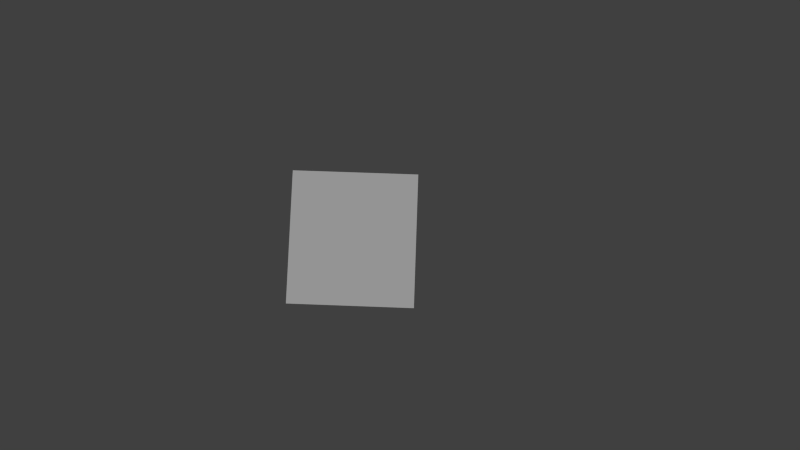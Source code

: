 # Source: cube.blend  (saved by Blender 2.72.0; exported with 4.5.12 LTS)
import bpy
from mathutils import Matrix  # noqa: F401  (used for matrix-valued properties, if any)

bpy.ops.wm.read_factory_settings(use_empty=True)
scene = bpy.context.scene
scene.name = 'Scene'

# ---- collections
col_collection_1 = bpy.data.collections.new('Collection 1'); scene.collection.children.link(col_collection_1)

# ---- world
world_world = bpy.data.worlds.new('World'); scene.world = world_world
world_world.color = (0.05088, 0.05088, 0.05088)
world_world.use_sun_shadow = False
world_world.sun_shadow_jitter_overblur = 0.0
world_world.cycles.sampling_method = 'MANUAL'
world_world.cycles.sample_map_resolution = 256

# ---- cameras
cam_camera_001 = bpy.data.cameras.new('Camera.001')
cam_camera_001.clip_end = 100.0
cam_camera_001.sensor_width = 200.0
cam_camera_001.sensor_height = 18.0
cam_camera_001.dof.focus_distance = 0.0
cam_camera_001.dof.aperture_fstop = 128.0

# ---- lights
light_sun = bpy.data.lights.new('Sun', 'SUN')
light_sun.transmission_factor = 0.0
light_sun.angle = 0.1993
light_sun.energy = 1.0
light_sun.shadow_buffer_clip_start = 0.5
light_sun.shadow_soft_size = 0.1
light_sun.shadow_cascade_max_distance = 1000.0
light_sun.cycles.use_multiple_importance_sampling = False

# ---- meshes
me_cube = bpy.data.meshes.new('Cube')
me_cube.from_pydata([(0.3496, 0.6932, -0.9684), (0.2746, -1.281, -0.9097), (-1.609, -1.215, -0.9181), (-1.539, 0.7618, -0.9782), (0.3379, 0.756, 1.029), (0.2679, -1.221, 1.089), (-1.616, -1.155, 1.081), (-1.546, 0.8217, 1.021)], [], [(0, 1, 2, 3), (4, 7, 6, 5), (0, 4, 5, 1), (1, 5, 6, 2), (2, 6, 7, 3), (4, 0, 3, 7)])
_uv = me_cube.uv_layers.new(name='UVMap')
_uv.uv.foreach_set('vector', [0.0, 0.0, 1.0, 0.0, 1.0, 1.0, 0.0, 1.0, 0.0, 0.0, 1.0, 0.0, 1.0, 1.0, 0.0, 1.0, 0.0, 0.0, 1.0, 0.0, 1.0, 1.0, 0.0, 1.0, 0.0, 0.0, 1.0, 0.0, 1.0, 1.0, 0.0, 1.0, 0.0, 0.0, 1.0, 0.0, 1.0, 1.0, 0.0, 1.0, 0.0, 0.0, 1.0, 0.0, 1.0, 1.0, 0.0, 1.0])
me_cube.use_remesh_preserve_volume = False
me_cube.use_remesh_preserve_attributes = False
me_cube.use_mirror_vertex_groups = False
me_cube.update()

# ---- objects
ob_camera = bpy.data.objects.new('Camera', cam_camera_001)
ob_sun = bpy.data.objects.new('Sun', light_sun)
ob_cube = bpy.data.objects.new('Cube', me_cube)

# ---- transforms, parenting, visibility, modifiers, constraints
ob_camera.location = (0.06402, 1.142e-07, 5.029)
ob_camera.lineart.crease_threshold = 0.0
ob_sun.location = (2.863, 3.513e-07, -2.248)
ob_sun.lineart.crease_threshold = 0.0
ob_cube.location = (0.0, 0.0, 1.004)
ob_cube.lock_rotations_4d = False
ob_cube.empty_display_type = 'ARROWS'
ob_cube.lineart.crease_threshold = 0.0

# ---- collection membership
col_collection_1.objects.link(ob_camera)
col_collection_1.objects.link(ob_sun)
col_collection_1.objects.link(ob_cube)

# ---- scene / render settings (as saved in the file)
scene.camera = ob_camera
scene.frame_start = 1; scene.frame_end = 250; scene.frame_set(1)
scene.render.engine = 'BLENDER_EEVEE_NEXT'
scene.render.image_settings.compression = 90
scene.render.resolution_percentage = 50
scene.render.dither_intensity = 0.0
scene.cycles.use_denoising = False
scene.cycles.samples = 10
scene.cycles.sampling_pattern = 'TABULATED_SOBOL'
scene.cycles.light_sampling_threshold = 0.0
scene.cycles.use_adaptive_sampling = False
scene.cycles.use_light_tree = False
scene.cycles.blur_glossy = 0.0
scene.cycles.volume_bounces = 1
scene.cycles.pixel_filter_type = 'GAUSSIAN'
scene.cycles.sample_clamp_indirect = 0.0
scene.view_settings.view_transform = 'Standard'
bpy.context.view_layer.update()
